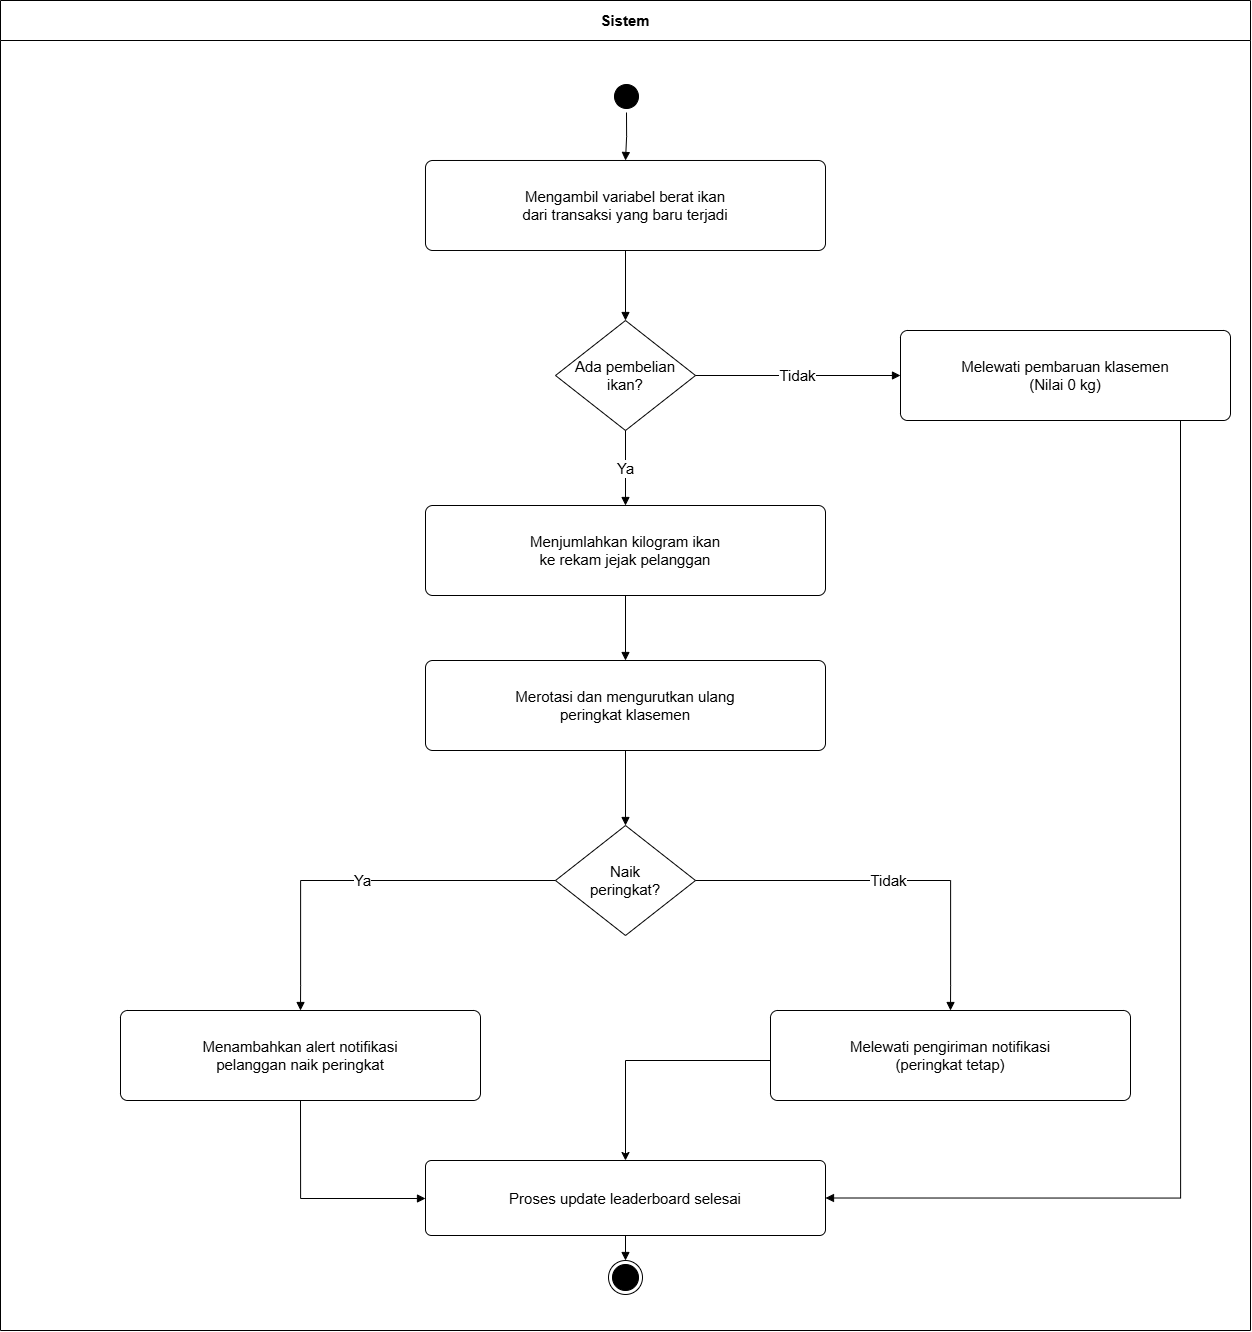

The diagram above was exported from draw.io. Its source (the exported page's mxGraphModel, read from the mxfile embedded in the PNG):
<mxGraphModel dx="2289" dy="1276" grid="1" gridSize="10" guides="1" tooltips="1" connect="1" arrows="1" fold="1" page="1" pageScale="1" pageWidth="1400" pageHeight="1350" math="0" shadow="0">
  <root>
    <mxCell id="0" />
    <mxCell id="1" parent="0" />
    <mxCell id="container_sistem" parent="1" style="swimlane;html=1;horizontal=1;startSize=40;rounded=0;whiteSpace=wrap;fillColor=none;strokeColor=#000000;strokeWidth=1;fontStyle=1;fontSize=15;collapsible=0;" value="Sistem" vertex="1">
      <mxGeometry height="1330" width="1250" x="60" y="40" as="geometry" />
    </mxCell>
    <mxCell id="start_node" parent="container_sistem" style="ellipse;shape=startState;html=1;fillColor=#000000;strokeColor=#000000;" value="" vertex="1">
      <mxGeometry height="32" width="32" x="610" y="80" as="geometry" />
    </mxCell>
    <mxCell id="act_get_weight" parent="container_sistem" style="rounded=1;whiteSpace=wrap;html=1;arcSize=8;fillColor=#ffffff;strokeColor=#000000;strokeWidth=1;fontSize=15;" value="Mengambil variabel berat ikan&#10;dari transaksi yang baru terjadi" vertex="1">
      <mxGeometry height="90" width="400" x="425" y="160" as="geometry" />
    </mxCell>
    <mxCell id="decision_fish_purchase" parent="container_sistem" style="rhombus;whiteSpace=wrap;html=1;fillColor=#ffffff;strokeColor=#000000;strokeWidth=1;fontSize=15;" value="Ada pembelian&#10;ikan?" vertex="1">
      <mxGeometry height="110" width="140" x="555" y="320" as="geometry" />
    </mxCell>
    <mxCell id="act_skip_leaderboard" parent="container_sistem" style="rounded=1;whiteSpace=wrap;html=1;arcSize=8;fillColor=#ffffff;strokeColor=#000000;strokeWidth=1;fontSize=15;" value="Melewati pembaruan klasemen&#10;(Nilai 0 kg)" vertex="1">
      <mxGeometry height="90" width="330" x="900" y="330" as="geometry" />
    </mxCell>
    <mxCell id="act_add_weight" parent="container_sistem" style="rounded=1;whiteSpace=wrap;html=1;arcSize=8;fillColor=#ffffff;strokeColor=#000000;strokeWidth=1;fontSize=15;" value="Menjumlahkan kilogram ikan&#10;ke rekam jejak pelanggan" vertex="1">
      <mxGeometry height="90" width="400" x="425" y="505" as="geometry" />
    </mxCell>
    <mxCell id="act_sort_leaderboard" parent="container_sistem" style="rounded=1;whiteSpace=wrap;html=1;arcSize=8;fillColor=#ffffff;strokeColor=#000000;strokeWidth=1;fontSize=15;" value="Merotasi dan mengurutkan ulang&#10;peringkat klasemen" vertex="1">
      <mxGeometry height="90" width="400" x="425" y="660" as="geometry" />
    </mxCell>
    <mxCell id="decision_rank_up" parent="container_sistem" style="rhombus;whiteSpace=wrap;html=1;fillColor=#ffffff;strokeColor=#000000;strokeWidth=1;fontSize=15;" value="Naik&#10;peringkat?" vertex="1">
      <mxGeometry height="110" width="140" x="555" y="825" as="geometry" />
    </mxCell>
    <mxCell id="act_send_rank_notification" parent="container_sistem" style="rounded=1;whiteSpace=wrap;html=1;arcSize=8;fillColor=#ffffff;strokeColor=#000000;strokeWidth=1;fontSize=15;" value="Menambahkan alert notifikasi&#10;pelanggan naik peringkat" vertex="1">
      <mxGeometry height="90" width="360" x="120" y="1010" as="geometry" />
    </mxCell>
    <mxCell id="YMRcMPVkhr42VXQkLza1-1" edge="1" parent="container_sistem" source="act_skip_notification" style="edgeStyle=orthogonalEdgeStyle;rounded=0;orthogonalLoop=1;jettySize=auto;html=1;" target="act_finished">
      <mxGeometry relative="1" as="geometry">
        <Array as="points">
          <mxPoint x="625" y="1060" />
        </Array>
      </mxGeometry>
    </mxCell>
    <mxCell id="act_skip_notification" parent="container_sistem" style="rounded=1;whiteSpace=wrap;html=1;arcSize=8;fillColor=#ffffff;strokeColor=#000000;strokeWidth=1;fontSize=15;" value="Melewati pengiriman notifikasi&#10;(peringkat tetap)" vertex="1">
      <mxGeometry height="90" width="360" x="770" y="1010" as="geometry" />
    </mxCell>
    <mxCell id="act_finished" parent="container_sistem" style="rounded=1;whiteSpace=wrap;html=1;arcSize=8;fillColor=#ffffff;strokeColor=#000000;strokeWidth=1;fontSize=15;" value="Proses update leaderboard selesai" vertex="1">
      <mxGeometry height="75" width="400" x="425" y="1160" as="geometry" />
    </mxCell>
    <mxCell id="end_node" parent="container_sistem" style="ellipse;shape=endState;html=1;fillColor=#000000;strokeColor=#000000;" value="" vertex="1">
      <mxGeometry height="34" width="34" x="608" y="1260" as="geometry" />
    </mxCell>
    <mxCell id="edge_start_get_weight" edge="1" parent="container_sistem" source="start_node" style="endArrow=block;html=1;rounded=0;edgeStyle=orthogonalEdgeStyle;strokeColor=#000000;strokeWidth=1;" target="act_get_weight" value="">
      <mxGeometry relative="1" as="geometry" />
    </mxCell>
    <mxCell id="edge_get_weight_decision" edge="1" parent="container_sistem" source="act_get_weight" style="endArrow=block;html=1;rounded=0;edgeStyle=orthogonalEdgeStyle;strokeColor=#000000;strokeWidth=1;" target="decision_fish_purchase" value="">
      <mxGeometry relative="1" as="geometry" />
    </mxCell>
    <mxCell id="edge_fish_no" edge="1" parent="container_sistem" source="decision_fish_purchase" style="endArrow=block;html=1;rounded=0;edgeStyle=orthogonalEdgeStyle;exitX=1;exitY=0.5;entryX=0;entryY=0.5;strokeColor=#000000;strokeWidth=1;fontSize=15;" target="act_skip_leaderboard" value="Tidak">
      <mxGeometry relative="1" as="geometry" />
    </mxCell>
    <mxCell id="edge_skip_leaderboard_finished" edge="1" parent="container_sistem" style="endArrow=block;html=1;rounded=0;edgeStyle=orthogonalEdgeStyle;entryX=1;entryY=0.5;strokeColor=#000000;strokeWidth=1;entryDx=0;entryDy=0;" target="act_finished" value="">
      <mxGeometry relative="1" as="geometry">
        <Array as="points">
          <mxPoint x="1180" y="420" />
          <mxPoint x="1180" y="1198" />
        </Array>
        <mxPoint x="1180" y="420" as="sourcePoint" />
      </mxGeometry>
    </mxCell>
    <mxCell id="edge_fish_yes" edge="1" parent="container_sistem" source="decision_fish_purchase" style="endArrow=block;html=1;rounded=0;edgeStyle=orthogonalEdgeStyle;exitX=0.5;exitY=1;entryX=0.5;entryY=0;strokeColor=#000000;strokeWidth=1;fontSize=15;" target="act_add_weight" value="Ya">
      <mxGeometry relative="1" as="geometry" />
    </mxCell>
    <mxCell id="edge_add_sort" edge="1" parent="container_sistem" source="act_add_weight" style="endArrow=block;html=1;rounded=0;edgeStyle=orthogonalEdgeStyle;strokeColor=#000000;strokeWidth=1;" target="act_sort_leaderboard" value="">
      <mxGeometry relative="1" as="geometry" />
    </mxCell>
    <mxCell id="edge_sort_rank_decision" edge="1" parent="container_sistem" source="act_sort_leaderboard" style="endArrow=block;html=1;rounded=0;edgeStyle=orthogonalEdgeStyle;strokeColor=#000000;strokeWidth=1;" target="decision_rank_up" value="">
      <mxGeometry relative="1" as="geometry" />
    </mxCell>
    <mxCell id="edge_rank_yes" edge="1" parent="container_sistem" source="decision_rank_up" style="endArrow=block;html=1;rounded=0;edgeStyle=orthogonalEdgeStyle;exitX=0;exitY=0.5;entryX=0.5;entryY=0;strokeColor=#000000;strokeWidth=1;fontSize=15;" target="act_send_rank_notification" value="Ya">
      <mxGeometry relative="1" as="geometry">
        <Array as="points">
          <mxPoint x="300" y="880" />
          <mxPoint x="300" y="985" />
        </Array>
      </mxGeometry>
    </mxCell>
    <mxCell id="edge_rank_no" edge="1" parent="container_sistem" source="decision_rank_up" style="endArrow=block;html=1;rounded=0;edgeStyle=orthogonalEdgeStyle;exitX=1;exitY=0.5;entryX=0.5;entryY=0;strokeColor=#000000;strokeWidth=1;fontSize=15;" target="act_skip_notification" value="Tidak">
      <mxGeometry relative="1" as="geometry">
        <Array as="points">
          <mxPoint x="950" y="880" />
          <mxPoint x="950" y="985" />
        </Array>
      </mxGeometry>
    </mxCell>
    <mxCell id="edge_notification_finished" edge="1" parent="container_sistem" source="act_send_rank_notification" style="endArrow=block;html=1;rounded=0;edgeStyle=orthogonalEdgeStyle;exitX=0.5;exitY=1;strokeColor=#000000;strokeWidth=1;" target="act_finished" value="">
      <mxGeometry relative="1" as="geometry">
        <Array as="points">
          <mxPoint x="300" y="1198" />
        </Array>
        <mxPoint x="420" y="1200" as="targetPoint" />
      </mxGeometry>
    </mxCell>
    <mxCell id="edge_finished_end" edge="1" parent="container_sistem" source="act_finished" style="endArrow=block;html=1;rounded=0;edgeStyle=orthogonalEdgeStyle;strokeColor=#000000;strokeWidth=1;" target="end_node" value="">
      <mxGeometry relative="1" as="geometry" />
    </mxCell>
  </root>
</mxGraphModel>